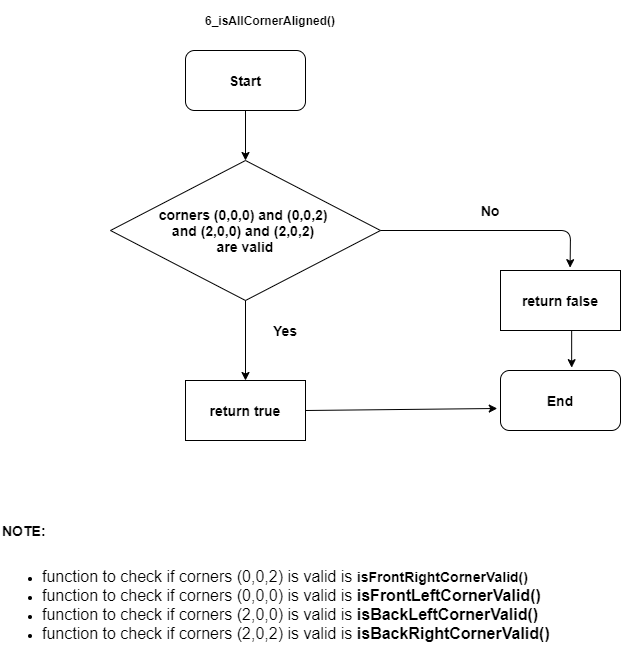

The diagram above was exported from draw.io. Its source (the exported page's mxGraphModel, read from the mxfile embedded in the PNG):
<mxGraphModel dx="1028" dy="535" grid="1" gridSize="10" guides="1" tooltips="1" connect="1" arrows="1" fold="1" page="1" pageScale="1" pageWidth="850" pageHeight="1100" math="0" shadow="0">
  <root>
    <mxCell id="0" />
    <mxCell id="1" parent="0" />
    <mxCell id="P9f6j5SZLGJ56le8Cx48-2" value="&lt;font style=&quot;font-size: 14px&quot;&gt;&lt;b&gt;corners (0,0,0) and (0,0,2) &lt;br&gt;and (2,0,0) and (2,0,2) &lt;br&gt;are valid&lt;/b&gt;&lt;/font&gt;" style="rhombus;whiteSpace=wrap;html=1;" vertex="1" parent="1">
      <mxGeometry x="230" y="170" width="270" height="140" as="geometry" />
    </mxCell>
    <mxCell id="P9f6j5SZLGJ56le8Cx48-3" value="&lt;font style=&quot;font-size: 14px&quot;&gt;&lt;b&gt;return true&lt;/b&gt;&lt;/font&gt;" style="rounded=0;whiteSpace=wrap;html=1;" vertex="1" parent="1">
      <mxGeometry x="305" y="390" width="120" height="60" as="geometry" />
    </mxCell>
    <mxCell id="P9f6j5SZLGJ56le8Cx48-4" value="&lt;font style=&quot;font-size: 14px&quot;&gt;&lt;b&gt;Start&lt;/b&gt;&lt;/font&gt;" style="rounded=1;whiteSpace=wrap;html=1;" vertex="1" parent="1">
      <mxGeometry x="305" y="60" width="120" height="60" as="geometry" />
    </mxCell>
    <mxCell id="P9f6j5SZLGJ56le8Cx48-5" value="&lt;b&gt;&lt;font style=&quot;font-size: 14px&quot;&gt;End&lt;/font&gt;&lt;/b&gt;" style="rounded=1;whiteSpace=wrap;html=1;" vertex="1" parent="1">
      <mxGeometry x="620" y="380" width="120" height="60" as="geometry" />
    </mxCell>
    <mxCell id="P9f6j5SZLGJ56le8Cx48-6" value="&lt;b&gt;&lt;font style=&quot;font-size: 14px&quot;&gt;return false&lt;/font&gt;&lt;/b&gt;" style="rounded=0;whiteSpace=wrap;html=1;" vertex="1" parent="1">
      <mxGeometry x="620" y="280" width="120" height="60" as="geometry" />
    </mxCell>
    <mxCell id="P9f6j5SZLGJ56le8Cx48-8" value="" style="endArrow=classic;html=1;exitX=0.5;exitY=1;exitDx=0;exitDy=0;entryX=0.5;entryY=0;entryDx=0;entryDy=0;" edge="1" parent="1" source="P9f6j5SZLGJ56le8Cx48-2" target="P9f6j5SZLGJ56le8Cx48-3">
      <mxGeometry width="50" height="50" relative="1" as="geometry">
        <mxPoint x="400" y="290" as="sourcePoint" />
        <mxPoint x="365" y="380" as="targetPoint" />
      </mxGeometry>
    </mxCell>
    <mxCell id="P9f6j5SZLGJ56le8Cx48-9" value="" style="endArrow=classic;html=1;exitX=0.5;exitY=1;exitDx=0;exitDy=0;" edge="1" parent="1" source="P9f6j5SZLGJ56le8Cx48-4">
      <mxGeometry width="50" height="50" relative="1" as="geometry">
        <mxPoint x="400" y="290" as="sourcePoint" />
        <mxPoint x="365" y="170" as="targetPoint" />
      </mxGeometry>
    </mxCell>
    <mxCell id="P9f6j5SZLGJ56le8Cx48-10" value="" style="endArrow=classic;html=1;exitX=1;exitY=0.5;exitDx=0;exitDy=0;entryX=0.58;entryY=-0.047;entryDx=0;entryDy=0;entryPerimeter=0;" edge="1" parent="1" source="P9f6j5SZLGJ56le8Cx48-2" target="P9f6j5SZLGJ56le8Cx48-6">
      <mxGeometry width="50" height="50" relative="1" as="geometry">
        <mxPoint x="400" y="290" as="sourcePoint" />
        <mxPoint x="660" y="240" as="targetPoint" />
        <Array as="points">
          <mxPoint x="690" y="240" />
        </Array>
      </mxGeometry>
    </mxCell>
    <mxCell id="P9f6j5SZLGJ56le8Cx48-11" value="" style="endArrow=classic;html=1;exitX=1;exitY=0.5;exitDx=0;exitDy=0;entryX=-0.027;entryY=0.633;entryDx=0;entryDy=0;entryPerimeter=0;" edge="1" parent="1" source="P9f6j5SZLGJ56le8Cx48-3" target="P9f6j5SZLGJ56le8Cx48-5">
      <mxGeometry width="50" height="50" relative="1" as="geometry">
        <mxPoint x="400" y="290" as="sourcePoint" />
        <mxPoint x="600" y="400" as="targetPoint" />
      </mxGeometry>
    </mxCell>
    <mxCell id="P9f6j5SZLGJ56le8Cx48-12" value="" style="endArrow=classic;html=1;exitX=0.593;exitY=0.993;exitDx=0;exitDy=0;exitPerimeter=0;entryX=0.593;entryY=-0.047;entryDx=0;entryDy=0;entryPerimeter=0;" edge="1" parent="1" source="P9f6j5SZLGJ56le8Cx48-6" target="P9f6j5SZLGJ56le8Cx48-5">
      <mxGeometry width="50" height="50" relative="1" as="geometry">
        <mxPoint x="400" y="290" as="sourcePoint" />
        <mxPoint x="691" y="370" as="targetPoint" />
      </mxGeometry>
    </mxCell>
    <mxCell id="P9f6j5SZLGJ56le8Cx48-14" value="&lt;b&gt;&lt;font style=&quot;font-size: 14px&quot;&gt;Yes&lt;/font&gt;&lt;/b&gt;" style="text;html=1;strokeColor=none;fillColor=none;align=center;verticalAlign=middle;whiteSpace=wrap;rounded=0;" vertex="1" parent="1">
      <mxGeometry x="385" y="330" width="40" height="20" as="geometry" />
    </mxCell>
    <mxCell id="P9f6j5SZLGJ56le8Cx48-15" value="&lt;b&gt;&lt;font style=&quot;font-size: 14px&quot;&gt;No&lt;/font&gt;&lt;/b&gt;" style="text;html=1;strokeColor=none;fillColor=none;align=center;verticalAlign=middle;whiteSpace=wrap;rounded=0;" vertex="1" parent="1">
      <mxGeometry x="590" y="210" width="40" height="20" as="geometry" />
    </mxCell>
    <mxCell id="P9f6j5SZLGJ56le8Cx48-16" value="&lt;b&gt;6_isAllCornerAligned()&lt;/b&gt;" style="text;html=1;strokeColor=none;fillColor=none;align=center;verticalAlign=middle;whiteSpace=wrap;rounded=0;" vertex="1" parent="1">
      <mxGeometry x="130" y="10" width="520" height="40" as="geometry" />
    </mxCell>
    <mxCell id="P9f6j5SZLGJ56le8Cx48-17" value="&lt;div&gt;&lt;b&gt;&lt;font style=&quot;font-size: 14px&quot;&gt;NOTE:&lt;/font&gt;&lt;/b&gt;&lt;/div&gt;&lt;div&gt;&lt;span&gt;&lt;b&gt;&lt;font style=&quot;font-size: 14px&quot;&gt;&lt;br&gt;&lt;/font&gt;&lt;/b&gt;&lt;/span&gt;&lt;/div&gt;&lt;div&gt;&lt;ul&gt;&lt;li&gt;&lt;font&gt;&lt;font size=&quot;3&quot;&gt;function to check if corners (0,0,2) is valid is&lt;/font&gt;&lt;b&gt;&lt;font size=&quot;3&quot;&gt;&amp;nbsp;&lt;/font&gt;&lt;span style=&quot;font-size: 14px&quot;&gt;isFrontRightCornerValid()&lt;/span&gt;&lt;/b&gt;&lt;/font&gt;&lt;/li&gt;&lt;li&gt;&lt;font size=&quot;3&quot;&gt;function to check if corners (0,0,0) is valid&lt;b&gt; &lt;/b&gt;is&lt;b&gt; isFrontLeftCornerValid()&lt;/b&gt;&lt;/font&gt;&lt;/li&gt;&lt;li&gt;&lt;font size=&quot;3&quot;&gt;function to check if corners (2,0,0) is valid is&lt;b&gt; isBackLeftCornerValid()&lt;/b&gt;&lt;/font&gt;&lt;/li&gt;&lt;li&gt;&lt;font size=&quot;3&quot;&gt;function to check if corners (2,0,2) is valid is&lt;b&gt; isBackRightCornerValid()&lt;/b&gt;&lt;/font&gt;&lt;/li&gt;&lt;/ul&gt;&lt;/div&gt;&lt;div&gt;&lt;span&gt;&lt;b&gt;&amp;nbsp;&lt;/b&gt;&lt;/span&gt;&lt;/div&gt;" style="text;html=1;strokeColor=none;fillColor=none;align=left;verticalAlign=middle;whiteSpace=wrap;rounded=0;" vertex="1" parent="1">
      <mxGeometry x="120" y="530" width="640" height="150" as="geometry" />
    </mxCell>
  </root>
</mxGraphModel>